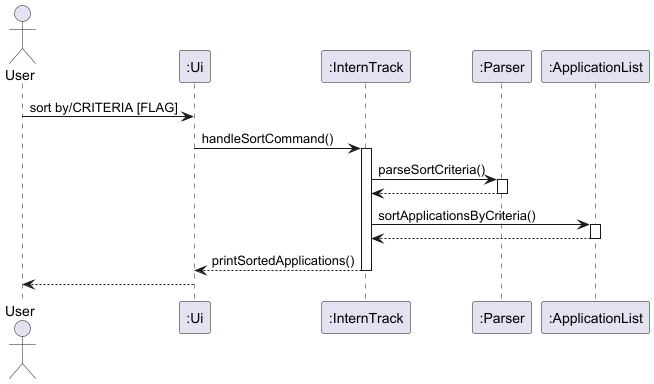

The diagram above was rendered by PlantUML. Its source (embedded in the PNG):
@startuml
actor User
participant ":Ui" as  Ui
participant ":InternTrack" as InternTrack
participant ":Parser" as Parser
participant ":ApplicationList" as ApplicationList

User -> Ui : sort by/CRITERIA [FLAG]
Ui -> InternTrack : handleSortCommand()
activate InternTrack
InternTrack -> Parser : parseSortCriteria()
activate Parser
Parser --> InternTrack :
deactivate Parser
InternTrack -> ApplicationList : sortApplicationsByCriteria()
activate ApplicationList
ApplicationList --> InternTrack
deactivate ApplicationList
InternTrack -->Ui :printSortedApplications()
deactivate InternTrack
Ui-->User
@enduml